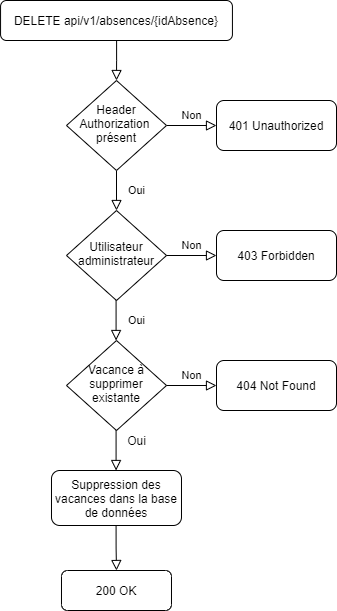

The diagram above was exported from draw.io. Its source (the exported page's mxGraphModel, read from the mxfile embedded in the PNG):
<mxGraphModel dx="1422" dy="804" grid="1" gridSize="10" guides="1" tooltips="1" connect="1" arrows="1" fold="1" page="1" pageScale="1" pageWidth="827" pageHeight="1169" math="0" shadow="0">
  <root>
    <mxCell id="WIyWlLk6GJQsqaUBKTNV-0" />
    <mxCell id="WIyWlLk6GJQsqaUBKTNV-1" parent="WIyWlLk6GJQsqaUBKTNV-0" />
    <mxCell id="a6PVWOtKJfk86Tn7hLOz-6" value="" style="rounded=0;html=1;jettySize=auto;orthogonalLoop=1;fontSize=11;endArrow=block;endFill=0;endSize=8;strokeWidth=1;shadow=0;labelBackgroundColor=none;edgeStyle=orthogonalEdgeStyle;" parent="WIyWlLk6GJQsqaUBKTNV-1" source="a6PVWOtKJfk86Tn7hLOz-7" target="a6PVWOtKJfk86Tn7hLOz-10" edge="1">
      <mxGeometry relative="1" as="geometry" />
    </mxCell>
    <mxCell id="a6PVWOtKJfk86Tn7hLOz-7" value="DELETE api/v1/absences/{idAbsence}" style="rounded=1;whiteSpace=wrap;html=1;fontSize=12;glass=0;strokeWidth=1;shadow=0;" parent="WIyWlLk6GJQsqaUBKTNV-1" vertex="1">
      <mxGeometry x="104.06" y="40" width="231.87" height="40" as="geometry" />
    </mxCell>
    <mxCell id="a6PVWOtKJfk86Tn7hLOz-8" value="Oui" style="rounded=0;html=1;jettySize=auto;orthogonalLoop=1;fontSize=11;endArrow=block;endFill=0;endSize=8;strokeWidth=1;shadow=0;labelBackgroundColor=none;edgeStyle=orthogonalEdgeStyle;" parent="WIyWlLk6GJQsqaUBKTNV-1" source="a6PVWOtKJfk86Tn7hLOz-10" target="a6PVWOtKJfk86Tn7hLOz-12" edge="1">
      <mxGeometry y="20" relative="1" as="geometry">
        <mxPoint as="offset" />
      </mxGeometry>
    </mxCell>
    <mxCell id="a6PVWOtKJfk86Tn7hLOz-9" value="Non" style="edgeStyle=orthogonalEdgeStyle;rounded=0;html=1;jettySize=auto;orthogonalLoop=1;fontSize=11;endArrow=block;endFill=0;endSize=8;strokeWidth=1;shadow=0;labelBackgroundColor=none;" parent="WIyWlLk6GJQsqaUBKTNV-1" source="a6PVWOtKJfk86Tn7hLOz-10" target="a6PVWOtKJfk86Tn7hLOz-11" edge="1">
      <mxGeometry y="10" relative="1" as="geometry">
        <mxPoint as="offset" />
      </mxGeometry>
    </mxCell>
    <mxCell id="a6PVWOtKJfk86Tn7hLOz-10" value="Header Authorization&amp;nbsp;&lt;br&gt;présent" style="rhombus;whiteSpace=wrap;html=1;shadow=0;fontFamily=Helvetica;fontSize=12;align=center;strokeWidth=1;spacing=6;spacingTop=-4;" parent="WIyWlLk6GJQsqaUBKTNV-1" vertex="1">
      <mxGeometry x="170" y="120" width="100" height="90" as="geometry" />
    </mxCell>
    <mxCell id="a6PVWOtKJfk86Tn7hLOz-11" value="401 Unauthorized" style="rounded=1;whiteSpace=wrap;html=1;fontSize=12;glass=0;strokeWidth=1;shadow=0;" parent="WIyWlLk6GJQsqaUBKTNV-1" vertex="1">
      <mxGeometry x="320" y="140" width="120" height="50" as="geometry" />
    </mxCell>
    <mxCell id="a6PVWOtKJfk86Tn7hLOz-12" value="Utilisateur administrateur" style="rhombus;whiteSpace=wrap;html=1;shadow=0;fontFamily=Helvetica;fontSize=12;align=center;strokeWidth=1;spacing=6;spacingTop=-4;" parent="WIyWlLk6GJQsqaUBKTNV-1" vertex="1">
      <mxGeometry x="170" y="250" width="100" height="90" as="geometry" />
    </mxCell>
    <mxCell id="a6PVWOtKJfk86Tn7hLOz-13" value="Oui" style="rounded=0;html=1;jettySize=auto;orthogonalLoop=1;fontSize=11;endArrow=block;endFill=0;endSize=8;strokeWidth=1;shadow=0;labelBackgroundColor=none;edgeStyle=orthogonalEdgeStyle;" parent="WIyWlLk6GJQsqaUBKTNV-1" edge="1">
      <mxGeometry y="20" relative="1" as="geometry">
        <mxPoint as="offset" />
        <mxPoint x="219.57999999999998" y="340" as="sourcePoint" />
        <mxPoint x="219.57999999999998" y="380" as="targetPoint" />
      </mxGeometry>
    </mxCell>
    <mxCell id="a6PVWOtKJfk86Tn7hLOz-14" value="200 OK" style="rounded=1;whiteSpace=wrap;html=1;fontSize=12;glass=0;strokeWidth=1;shadow=0;" parent="WIyWlLk6GJQsqaUBKTNV-1" vertex="1">
      <mxGeometry x="164.99" y="610" width="110" height="40" as="geometry" />
    </mxCell>
    <mxCell id="a6PVWOtKJfk86Tn7hLOz-15" value="Non" style="edgeStyle=orthogonalEdgeStyle;rounded=0;html=1;jettySize=auto;orthogonalLoop=1;fontSize=11;endArrow=block;endFill=0;endSize=8;strokeWidth=1;shadow=0;labelBackgroundColor=none;" parent="WIyWlLk6GJQsqaUBKTNV-1" target="a6PVWOtKJfk86Tn7hLOz-16" edge="1">
      <mxGeometry y="10" relative="1" as="geometry">
        <mxPoint as="offset" />
        <mxPoint x="270" y="295" as="sourcePoint" />
      </mxGeometry>
    </mxCell>
    <mxCell id="a6PVWOtKJfk86Tn7hLOz-16" value="403 Forbidden" style="rounded=1;whiteSpace=wrap;html=1;fontSize=12;glass=0;strokeWidth=1;shadow=0;" parent="WIyWlLk6GJQsqaUBKTNV-1" vertex="1">
      <mxGeometry x="320" y="270" width="120" height="50" as="geometry" />
    </mxCell>
    <mxCell id="a6PVWOtKJfk86Tn7hLOz-17" value="Vacance à supprimer&lt;br&gt;existante" style="rhombus;whiteSpace=wrap;html=1;shadow=0;fontFamily=Helvetica;fontSize=12;align=center;strokeWidth=1;spacing=6;spacingTop=-4;" parent="WIyWlLk6GJQsqaUBKTNV-1" vertex="1">
      <mxGeometry x="170" y="380" width="100" height="90" as="geometry" />
    </mxCell>
    <mxCell id="a6PVWOtKJfk86Tn7hLOz-19" value="Non" style="edgeStyle=orthogonalEdgeStyle;rounded=0;html=1;jettySize=auto;orthogonalLoop=1;fontSize=11;endArrow=block;endFill=0;endSize=8;strokeWidth=1;shadow=0;labelBackgroundColor=none;" parent="WIyWlLk6GJQsqaUBKTNV-1" target="a6PVWOtKJfk86Tn7hLOz-20" edge="1">
      <mxGeometry y="10" relative="1" as="geometry">
        <mxPoint as="offset" />
        <mxPoint x="270" y="425" as="sourcePoint" />
      </mxGeometry>
    </mxCell>
    <mxCell id="a6PVWOtKJfk86Tn7hLOz-20" value="404 Not Found" style="rounded=1;whiteSpace=wrap;html=1;fontSize=12;glass=0;strokeWidth=1;shadow=0;" parent="WIyWlLk6GJQsqaUBKTNV-1" vertex="1">
      <mxGeometry x="320" y="400" width="120" height="50" as="geometry" />
    </mxCell>
    <mxCell id="uMyBM4r7Eu4cAZFa9UyC-1" value="" style="rounded=0;html=1;jettySize=auto;orthogonalLoop=1;fontSize=11;endArrow=block;endFill=0;endSize=8;strokeWidth=1;shadow=0;labelBackgroundColor=none;edgeStyle=orthogonalEdgeStyle;" parent="WIyWlLk6GJQsqaUBKTNV-1" edge="1">
      <mxGeometry x="1" y="130" relative="1" as="geometry">
        <mxPoint as="offset" />
        <mxPoint x="219.57999999999993" y="470" as="sourcePoint" />
        <mxPoint x="219.57999999999993" y="510" as="targetPoint" />
      </mxGeometry>
    </mxCell>
    <mxCell id="QAXIYr_nLHNutFla5VG_-0" value="Oui" style="text;html=1;align=center;verticalAlign=middle;resizable=0;points=[];autosize=1;strokeColor=none;" parent="WIyWlLk6GJQsqaUBKTNV-1" vertex="1">
      <mxGeometry x="225" y="470" width="30" height="20" as="geometry" />
    </mxCell>
    <mxCell id="6AuZOWoPlVaRDeuDaSEq-0" value="Suppression des vacances dans la base de données" style="rounded=1;whiteSpace=wrap;html=1;fontSize=12;glass=0;strokeWidth=1;shadow=0;" vertex="1" parent="WIyWlLk6GJQsqaUBKTNV-1">
      <mxGeometry x="154.99" y="510" width="130" height="55" as="geometry" />
    </mxCell>
    <mxCell id="6AuZOWoPlVaRDeuDaSEq-1" value="" style="rounded=0;html=1;jettySize=auto;orthogonalLoop=1;fontSize=11;endArrow=block;endFill=0;endSize=8;strokeWidth=1;shadow=0;labelBackgroundColor=none;edgeStyle=orthogonalEdgeStyle;entryX=0.5;entryY=0;entryDx=0;entryDy=0;" edge="1" parent="WIyWlLk6GJQsqaUBKTNV-1" target="a6PVWOtKJfk86Tn7hLOz-14">
      <mxGeometry x="1" y="130" relative="1" as="geometry">
        <mxPoint as="offset" />
        <mxPoint x="219.57999999999993" y="565" as="sourcePoint" />
        <mxPoint x="219.57999999999993" y="605" as="targetPoint" />
      </mxGeometry>
    </mxCell>
  </root>
</mxGraphModel>